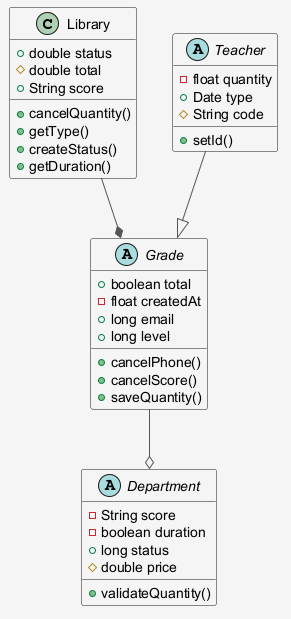

The diagram above was rendered by PlantUML. Its source (embedded in the PNG):
@startuml
skinparam shadowing false
skinparam backgroundColor #F5F5F5
skinparam ArrowColor #555555
class Library {
  +double status
  #double total
  +String score
  +cancelQuantity()
  +getType()
  +createStatus()
  +getDuration()
}
abstract class Department {
  -String score
  -boolean duration
  +long status
  #double price
  +validateQuantity()
}
abstract class Grade {
  +boolean total
  -float createdAt
  +long email
  +long level
  +cancelPhone()
  +cancelScore()
  +saveQuantity()
}
abstract class Teacher {
  -float quantity
  +Date type
  #String code
  +setId()
}
Library --* Grade
Grade --o Department
Teacher --|> Grade
@enduml